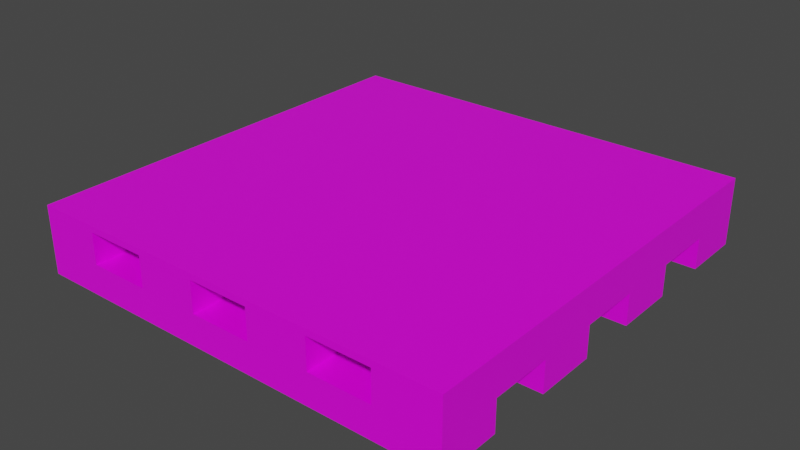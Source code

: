 # Source: Wooden_Platform.blend  (saved by Blender 2.90.8; exported with 4.5.12 LTS)
import bpy
from mathutils import Matrix  # noqa: F401  (used for matrix-valued properties, if any)

bpy.ops.wm.read_factory_settings(use_empty=True)
scene = bpy.context.scene
scene.name = 'Scene'

# ---- collections
col_collection = bpy.data.collections.new('Collection'); scene.collection.children.link(col_collection)

# ---- images (referenced by path relative to the original .blend; pixels are not part of the script)
import os
ASSET_DIR = os.environ.get("B2B_ASSET_DIR", "")  # directory of the original .blend (textures are referenced by path, not embedded)
HERE = os.path.dirname(os.path.abspath(__file__))  # packed textures are extracted next to this script under _unpacked/

def load_image(name, relpath, width, height, colorspace="sRGB"):
    """Load a texture the original file referenced (path relative to the .blend, or extracted next to this script)."""
    p = next((c for c in (os.path.join(HERE, relpath), os.path.join(ASSET_DIR, relpath)) if relpath and os.path.exists(c)), "")
    if p:
        img = bpy.data.images.load(p, check_existing=True)
        img.name = name
    else:  # same state as the original file: an image datablock whose file is absent (Cycles renders it pink)
        img = bpy.data.images.new(name, width, height)
        img.source = "FILE"
        img.filepath = "//" + (relpath or name)
    img.colorspace_settings.name = colorspace
    return img
img_material_base_color = load_image('Material Base Color', 'Material Base Color.png', 1024, 1024, 'sRGB')

# ---- materials (node trees are filled in below, after node groups)
mat_material = bpy.data.materials.new('Material')
mat_material.alpha_threshold = 0.0
mat_material.use_transparent_shadow = False
mat_material.line_color = (0.0, 0.0, 0.0, 1.0)

# ---- material node trees
mat_material.use_nodes = True; mat_material.node_tree.nodes.clear()
_N = mat_material.node_tree.nodes; _L = mat_material.node_tree.links
n0 = _N.new('ShaderNodeOutputMaterial'); n0.name = 'Material Output'; n0.location = (300, 300)
n1 = _N.new('ShaderNodeBsdfPrincipled'); n1.name = 'Principled BSDF'; n1.location = (10, 300)
n1.distribution = 'GGX'
n1.subsurface_method = 'BURLEY'
n1.inputs[2].default_value = 0.4
n1.inputs[3].default_value = 1.45
n1.inputs[27].default_value = (0.0, 0.0, 0.0, 1.0)
n1.inputs[28].default_value = 1.0
n2 = _N.new('ShaderNodeTexImage'); n2.name = 'Image Texture'; n2.location = (-280, 280)
n2.image = img_material_base_color
_L.new(n1.outputs[0], n0.inputs[0])
_L.new(n2.outputs[0], n1.inputs[0])
n0.is_active_output = True

# ---- world
world_world = bpy.data.worlds.new('World'); scene.world = world_world
world_world.use_nodes = True; world_world.node_tree.nodes.clear()
_N = world_world.node_tree.nodes; _L = world_world.node_tree.links
n0 = _N.new('ShaderNodeOutputWorld'); n0.name = 'World Output'; n0.location = (300, 300)
n1 = _N.new('ShaderNodeBackground'); n1.name = 'Background'; n1.location = (10, 300)
n1.inputs[0].default_value = (0.05088, 0.05088, 0.05088, 1.0)
_L.new(n1.outputs[0], n0.inputs[0])
n0.is_active_output = True
world_world.color = (0.05088, 0.05088, 0.05088)
world_world.use_sun_shadow = False
world_world.sun_shadow_jitter_overblur = 0.0

# ---- meshes
me_cube = bpy.data.meshes.new('Cube')
me_cube.from_pydata([(1.25, 1.03, -1.0), (1.25, 0.7796, -1.0), (1.25, 0.7796, -2.0), (1.25, 1.03, -4.5e-08), (1.25, 0.7796, -3.408e-08), (1.25, 1.03, -2.0), (1.25, 1.03, -4.5e-08), (1.25, 1.03, -1.5), (1.25, 0.7796, -1.5), (1.25, 0.7796, 1.0), (1.25, 1.03, 1.0), (1.25, 0.7796, 1.5), (1.25, 1.03, 1.5), (1.25, 0.7796, 0.5), (1.25, 1.03, 0.5), (1.25, 0.7796, -0.5), (1.25, 1.03, -0.5), (-0.75, 1.03, 1.5), (-0.75, 1.03, 1.0), (-1.75, 1.03, 1.5), (-1.75, 1.03, 1.0), (0.25, 1.03, 1.5), (0.25, 1.03, 1.0), (0.75, 1.03, 1.5), (0.75, 1.03, 1.0), (-0.25, 1.03, 1.5), (-0.25, 1.03, 1.0), (-1.25, 1.03, 1.5), (-1.25, 1.03, 1.0), (-2.25, 0.7796, 1.0), (-2.25, 0.7796, 1.5), (-2.25, 1.03, 1.5), (-2.25, 1.03, 1.0), (-0.75, 1.03, -2.0), (-0.75, 1.03, -1.5), (0.25, 1.03, -2.0), (0.25, 1.03, -1.5), (0.75, 1.03, -2.0), (0.75, 1.03, -1.5), (-0.25, 1.03, -2.0), (-0.25, 1.03, -1.5), (-1.75, 1.03, -2.0), (-1.75, 1.03, -1.5), (-1.25, 1.03, -2.0), (-1.25, 1.03, -1.5), (-2.25, 0.7796, -2.0), (-2.25, 1.03, -2.0), (-2.25, 1.03, -1.5), (-2.25, 0.7796, -1.5), (-0.75, 1.03, -4.5e-08), (-0.75, 1.03, 0.5), (0.25, 1.03, 0.5), (0.25, 1.03, -4.5e-08), (0.75, 1.03, 0.5), (0.75, 1.03, -4.5e-08), (-0.25, 1.03, -4.5e-08), (-0.25, 1.03, 0.5), (-1.75, 1.03, -4.5e-08), (-1.75, 1.03, 0.5), (-1.25, 1.03, 0.5), (-1.25, 1.03, -4.5e-08), (-2.25, 1.03, -4.5e-08), (-2.25, 0.7796, -3.408e-08), (-2.25, 0.7796, 0.5), (-2.25, 1.03, 0.5), (-0.75, 1.03, -0.5), (-0.75, 1.03, -1.0), (-1.75, 1.03, -0.5), (-1.75, 1.03, -1.0), (-2.25, 1.03, -0.5), (-2.25, 0.7796, -1.0), (-2.25, 0.7796, -0.5), (-2.25, 1.03, -1.0), (-1.25, 1.03, -1.0), (-1.25, 1.03, -0.5), (0.25, 1.03, -1.0), (0.25, 1.03, -0.5), (-0.25, 1.03, -0.5), (-0.25, 1.03, -1.0), (0.75, 1.03, -1.0), (0.75, 1.03, -0.5), (1.25, 1.28, -2.0), (1.25, 1.28, 1.5), (0.75, 1.28, 1.5), (0.75, 1.28, -2.0), (0.25, 1.28, 1.5), (-0.25, 1.28, 1.5), (0.25, 1.28, -2.0), (-0.25, 1.28, -2.0), (-0.75, 1.28, 1.5), (-1.25, 1.28, 1.5), (-0.75, 1.28, -2.0), (-1.25, 1.28, -2.0), (-1.75, 1.28, 1.5), (-2.25, 1.28, 1.5), (-1.75, 1.28, -2.0), (-2.25, 1.28, -2.0), (1.25, 1.33, -2.0), (1.25, 1.33, 1.5), (-2.25, 1.33, 1.5), (-2.25, 1.33, -2.0), (-0.5, 1.28, 1.5), (-0.5, 1.28, -2.0), (-0.5, 1.33, 1.5), (-0.5, 1.33, -2.0), (0.375, 1.28, 1.5), (0.375, 1.28, -2.0), (0.375, 1.33, 1.5), (0.375, 1.33, -2.0), (-1.375, 1.28, 1.5), (-1.375, 1.28, -2.0), (-1.375, 1.33, 1.5), (-1.375, 1.33, -2.0), (-0.9375, 1.28, 1.5), (-0.9375, 1.28, -2.0), (-0.9375, 1.33, 1.5), (-0.9375, 1.33, -2.0), (-0.0625, 1.28, 1.5), (-0.0625, 1.28, -2.0), (-0.0625, 1.33, 1.5), (-0.0625, 1.33, -2.0), (0.8849, 1.336, -1.641), (0.8987, 1.336, -1.639), (0.912, 1.336, -1.635), (0.9242, 1.336, -1.628), (0.9349, 1.336, -1.618), (0.9437, 1.336, -1.607), (0.9502, 1.336, -1.593), (0.9542, 1.336, -1.579), (0.9556, 1.336, -1.564), (0.9542, 1.336, -1.549), (0.9502, 1.336, -1.535), (0.9437, 1.336, -1.521), (0.9349, 1.336, -1.51), (0.9242, 1.336, -1.5), (0.912, 1.336, -1.493), (0.8987, 1.336, -1.488), (0.8849, 1.336, -1.487), (0.8711, 1.336, -1.488), (0.8578, 1.336, -1.493), (0.8456, 1.336, -1.5), (0.8349, 1.336, -1.51), (0.8261, 1.336, -1.521), (0.8196, 1.336, -1.535), (0.8156, 1.336, -1.549), (0.8142, 1.336, -1.564), (0.8156, 1.336, -1.579), (0.8196, 1.336, -1.593), (0.8261, 1.336, -1.607), (0.8349, 1.336, -1.618), (0.8456, 1.336, -1.628), (0.8578, 1.336, -1.635), (0.8711, 1.336, -1.639), (-0.0646, 1.336, -1.63), (-0.05081, 1.336, -1.628), (-0.03755, 1.336, -1.624), (-0.02532, 1.336, -1.617), (-0.01461, 1.336, -1.607), (-0.005818, 1.336, -1.595), (0.0007152, 1.336, -1.582), (0.004738, 1.336, -1.568), (0.006097, 1.336, -1.553), (0.004738, 1.336, -1.538), (0.0007152, 1.336, -1.523), (-0.005818, 1.336, -1.51), (-0.01461, 1.336, -1.498), (-0.02532, 1.336, -1.489), (-0.03755, 1.336, -1.481), (-0.05081, 1.336, -1.477), (-0.0646, 1.336, -1.476), (-0.0784, 1.336, -1.477), (-0.09166, 1.336, -1.481), (-0.1039, 1.336, -1.489), (-0.1146, 1.336, -1.498), (-0.1234, 1.336, -1.51), (-0.1299, 1.336, -1.523), (-0.1339, 1.336, -1.538), (-0.1353, 1.336, -1.553), (-0.1339, 1.336, -1.568), (-0.1299, 1.336, -1.582), (-0.1234, 1.336, -1.595), (-0.1146, 1.336, -1.607), (-0.1039, 1.336, -1.617), (-0.09166, 1.336, -1.624), (-0.0784, 1.336, -1.628), (-0.9344, 1.336, -1.637), (-0.9206, 1.336, -1.636), (-0.9073, 1.336, -1.631), (-0.8951, 1.336, -1.624), (-0.8844, 1.336, -1.615), (-0.8756, 1.336, -1.603), (-0.869, 1.336, -1.59), (-0.865, 1.336, -1.575), (-0.8637, 1.336, -1.56), (-0.865, 1.336, -1.545), (-0.869, 1.336, -1.531), (-0.8756, 1.336, -1.517), (-0.8844, 1.336, -1.506), (-0.8951, 1.336, -1.496), (-0.9073, 1.336, -1.489), (-0.9206, 1.336, -1.485), (-0.9344, 1.336, -1.483), (-0.9481, 1.336, -1.485), (-0.9614, 1.336, -1.489), (-0.9736, 1.336, -1.496), (-0.9843, 1.336, -1.506), (-0.9931, 1.336, -1.517), (-0.9997, 1.336, -1.531), (-1.004, 1.336, -1.545), (-1.005, 1.336, -1.56), (-1.004, 1.336, -1.575), (-0.9997, 1.336, -1.59), (-0.9931, 1.336, -1.603), (-0.9843, 1.336, -1.615), (-0.9736, 1.336, -1.624), (-0.9614, 1.336, -1.631), (-0.9481, 1.336, -1.636), (-1.933, 1.336, -1.633), (-1.919, 1.336, -1.632), (-1.906, 1.336, -1.627), (-1.894, 1.336, -1.62), (-1.883, 1.336, -1.611), (-1.874, 1.336, -1.599), (-1.868, 1.336, -1.586), (-1.864, 1.336, -1.571), (-1.863, 1.336, -1.556), (-1.864, 1.336, -1.541), (-1.868, 1.336, -1.527), (-1.874, 1.336, -1.514), (-1.883, 1.336, -1.502), (-1.894, 1.336, -1.492), (-1.906, 1.336, -1.485), (-1.919, 1.336, -1.481), (-1.933, 1.336, -1.479), (-1.947, 1.336, -1.481), (-1.96, 1.336, -1.485), (-1.973, 1.336, -1.492), (-1.983, 1.336, -1.502), (-1.992, 1.336, -1.514), (-1.999, 1.336, -1.527), (-2.003, 1.336, -1.541), (-2.004, 1.336, -1.556), (-2.003, 1.336, -1.571), (-1.999, 1.336, -1.586), (-1.992, 1.336, -1.599), (-1.983, 1.336, -1.611), (-1.973, 1.336, -1.62), (-1.96, 1.336, -1.627), (-1.947, 1.336, -1.632), (-1.9, 1.336, 0.9918), (-1.887, 1.336, 0.9933), (-1.873, 1.336, 0.9977), (-1.861, 1.336, 1.005), (-1.85, 1.336, 1.014), (-1.842, 1.336, 1.026), (-1.835, 1.336, 1.039), (-1.831, 1.336, 1.054), (-1.83, 1.336, 1.069), (-1.831, 1.336, 1.084), (-1.835, 1.336, 1.098), (-1.842, 1.336, 1.112), (-1.85, 1.336, 1.123), (-1.861, 1.336, 1.133), (-1.873, 1.336, 1.14), (-1.887, 1.336, 1.144), (-1.9, 1.336, 1.146), (-1.914, 1.336, 1.144), (-1.927, 1.336, 1.14), (-1.94, 1.336, 1.133), (-1.95, 1.336, 1.123), (-1.959, 1.336, 1.112), (-1.966, 1.336, 1.098), (-1.97, 1.336, 1.084), (-1.971, 1.336, 1.069), (-1.97, 1.336, 1.054), (-1.966, 1.336, 1.039), (-1.959, 1.336, 1.026), (-1.95, 1.336, 1.014), (-1.94, 1.336, 1.005), (-1.927, 1.336, 0.9977), (-1.914, 1.336, 0.9933), (-0.9422, 1.336, 0.9853), (-0.9284, 1.336, 0.9868), (-0.9152, 1.336, 0.9911), (-0.9029, 1.336, 0.9982), (-0.8922, 1.336, 1.008), (-0.8834, 1.336, 1.019), (-0.8769, 1.336, 1.033), (-0.8729, 1.336, 1.047), (-0.8715, 1.336, 1.062), (-0.8729, 1.336, 1.077), (-0.8769, 1.336, 1.092), (-0.8834, 1.336, 1.105), (-0.8922, 1.336, 1.117), (-0.9029, 1.336, 1.126), (-0.9152, 1.336, 1.133), (-0.9284, 1.336, 1.138), (-0.9422, 1.336, 1.139), (-0.956, 1.336, 1.138), (-0.9693, 1.336, 1.133), (-0.9815, 1.336, 1.126), (-0.9922, 1.336, 1.117), (-1.001, 1.336, 1.105), (-1.008, 1.336, 1.092), (-1.012, 1.336, 1.077), (-1.013, 1.336, 1.062), (-1.012, 1.336, 1.047), (-1.008, 1.336, 1.033), (-1.001, 1.336, 1.019), (-0.9922, 1.336, 1.008), (-0.9815, 1.336, 0.9982), (-0.9693, 1.336, 0.9911), (-0.956, 1.336, 0.9868), (-0.06278, 1.336, 0.9918), (-0.04899, 1.336, 0.9933), (-0.03572, 1.336, 0.9977), (-0.0235, 1.336, 1.005), (-0.01279, 1.336, 1.014), (-0.003995, 1.336, 1.026), (0.002538, 1.336, 1.039), (0.006562, 1.336, 1.054), (0.00792, 1.336, 1.069), (0.006562, 1.336, 1.084), (0.002538, 1.336, 1.098), (-0.003995, 1.336, 1.112), (-0.01279, 1.336, 1.123), (-0.0235, 1.336, 1.133), (-0.03572, 1.336, 1.14), (-0.04899, 1.336, 1.144), (-0.06278, 1.336, 1.146), (-0.07657, 1.336, 1.144), (-0.08984, 1.336, 1.14), (-0.1021, 1.336, 1.133), (-0.1128, 1.336, 1.123), (-0.1216, 1.336, 1.112), (-0.1281, 1.336, 1.098), (-0.1321, 1.336, 1.084), (-0.1335, 1.336, 1.069), (-0.1321, 1.336, 1.054), (-0.1281, 1.336, 1.039), (-0.1216, 1.336, 1.026), (-0.1128, 1.336, 1.014), (-0.1021, 1.336, 1.005), (-0.08984, 1.336, 0.9977), (-0.07657, 1.336, 0.9933), (0.9217, 1.336, 0.9918), (0.9355, 1.336, 0.9933), (0.9487, 1.336, 0.9977), (0.9609, 1.336, 1.005), (0.9717, 1.336, 1.014), (0.9805, 1.336, 1.026), (0.987, 1.336, 1.039), (0.991, 1.336, 1.054), (0.9924, 1.336, 1.069), (0.991, 1.336, 1.084), (0.987, 1.336, 1.098), (0.9805, 1.336, 1.112), (0.9717, 1.336, 1.123), (0.9609, 1.336, 1.133), (0.9487, 1.336, 1.14), (0.9355, 1.336, 1.144), (0.9217, 1.336, 1.146), (0.9079, 1.336, 1.144), (0.8946, 1.336, 1.14), (0.8824, 1.336, 1.133), (0.8717, 1.336, 1.123), (0.8629, 1.336, 1.112), (0.8563, 1.336, 1.098), (0.8523, 1.336, 1.084), (0.851, 1.336, 1.069), (0.8523, 1.336, 1.054), (0.8563, 1.336, 1.039), (0.8629, 1.336, 1.026), (0.8717, 1.336, 1.014), (0.8824, 1.336, 1.005), (0.8946, 1.336, 0.9977), (0.9079, 1.336, 0.9933)], [(122, 121), (123, 122), (124, 123), (125, 124), (126, 125), (127, 126), (128, 127), (129, 128), (130, 129), (131, 130), (132, 131), (133, 132), (134, 133), (135, 134), (136, 135), (137, 136), (138, 137), (139, 138), (140, 139), (141, 140), (142, 141), (143, 142), (144, 143), (145, 144), (146, 145), (147, 146), (148, 147), (149, 148), (150, 149), (151, 150), (152, 151), (121, 152), (154, 153), (155, 154), (156, 155), (157, 156), (158, 157), (159, 158), (160, 159), (161, 160), (162, 161), (163, 162), (164, 163), (165, 164), (166, 165), (167, 166), (168, 167), (169, 168), (170, 169), (171, 170), (172, 171), (173, 172), (174, 173), (175, 174), (176, 175), (177, 176), (178, 177), (179, 178), (180, 179), (181, 180), (182, 181), (183, 182), (184, 183), (153, 184), (186, 185), (187, 186), (188, 187), (189, 188), (190, 189), (191, 190), (192, 191), (193, 192), (194, 193), (195, 194), (196, 195), (197, 196), (198, 197), (199, 198), (200, 199), (201, 200), (202, 201), (203, 202), (204, 203), (205, 204), (206, 205), (207, 206), (208, 207), (209, 208), (210, 209), (211, 210), (212, 211), (213, 212), (214, 213), (215, 214), (216, 215), (185, 216), (218, 217), (219, 218), (220, 219), (221, 220), (222, 221), (223, 222), (224, 223), (225, 224), (226, 225), (227, 226), (228, 227), (229, 228), (230, 229), (231, 230), (232, 231), (233, 232), (234, 233), (235, 234), (236, 235), (237, 236), (238, 237), (239, 238), (240, 239), (241, 240), (242, 241), (243, 242), (244, 243), (245, 244), (246, 245), (247, 246), (248, 247), (217, 248), (250, 249), (251, 250), (252, 251), (253, 252), (254, 253), (255, 254), (256, 255), (257, 256), (258, 257), (259, 258), (260, 259), (261, 260), (262, 261), (263, 262), (264, 263), (265, 264), (266, 265), (267, 266), (268, 267), (269, 268), (270, 269), (271, 270), (272, 271), (273, 272), (274, 273), (275, 274), (276, 275), (277, 276), (278, 277), (279, 278), (280, 279), (249, 280), (282, 281), (283, 282), (284, 283), (285, 284), (286, 285), (287, 286), (288, 287), (289, 288), (290, 289), (291, 290), (292, 291), (293, 292), (294, 293), (295, 294), (296, 295), (297, 296), (298, 297), (299, 298), (300, 299), (301, 300), (302, 301), (303, 302), (304, 303), (305, 304), (306, 305), (307, 306), (308, 307), (309, 308), (310, 309), (311, 310), (312, 311), (281, 312), (314, 313), (315, 314), (316, 315), (317, 316), (318, 317), (319, 318), (320, 319), (321, 320), (322, 321), (323, 322), (324, 323), (325, 324), (326, 325), (327, 326), (328, 327), (329, 328), (330, 329), (331, 330), (332, 331), (333, 332), (334, 333), (335, 334), (336, 335), (337, 336), (338, 337), (339, 338), (340, 339), (341, 340), (342, 341), (343, 342), (344, 343), (313, 344), (346, 345), (347, 346), (348, 347), (349, 348), (350, 349), (351, 350), (352, 351), (353, 352), (354, 353), (355, 354), (356, 355), (357, 356), (358, 357), (359, 358), (360, 359), (361, 360), (362, 361), (363, 362), (364, 363), (365, 364), (366, 365), (367, 366), (368, 367), (369, 368), (370, 369), (371, 370), (372, 371), (373, 372), (374, 373), (375, 374), (376, 375), (345, 376)], [(46, 45, 48, 47), (2, 5, 7, 8), (23, 12, 10, 24), (64, 61, 62, 63), (9, 10, 12, 11), (4, 6, 14, 13), (71, 15, 16, 80, 76, 77, 65, 74, 67, 69), (1, 0, 16, 15), (29, 32, 20, 28, 18, 26, 22, 24, 10, 9), (27, 17, 18, 28), (31, 19, 20, 32), (29, 9, 11, 30), (25, 21, 22, 26), (21, 23, 24, 22), (17, 25, 26, 18), (19, 27, 28, 20), (31, 32, 29, 30), (40, 39, 33, 34), (38, 37, 35, 36), (7, 5, 37, 38), (48, 8, 7, 38, 36, 40, 34, 44, 42, 47), (36, 35, 39, 40), (2, 8, 48, 45), (44, 43, 41, 42), (34, 33, 43, 44), (35, 37, 5, 2, 45, 46, 41, 43, 33, 39), (42, 41, 46, 47), (62, 4, 13, 63), (55, 49, 50, 56), (54, 52, 51, 53), (6, 54, 53, 14), (52, 55, 56, 51), (21, 25, 17, 27, 19, 31, 30, 11, 12, 23), (62, 61, 57, 60, 49, 55, 52, 54, 6, 4), (60, 57, 58, 59), (49, 60, 59, 50), (63, 13, 14, 53, 51, 56, 50, 59, 58, 64), (69, 72, 70, 71), (57, 61, 64, 58), (77, 78, 66, 65), (74, 73, 68, 67), (70, 72, 68, 73, 66, 78, 75, 79, 0, 1), (12, 5, 81, 82), (67, 68, 72, 69), (65, 66, 73, 74), (80, 79, 75, 76), (76, 75, 78, 77), (16, 0, 79, 80), (70, 1, 15, 71), (82, 81, 84, 83), (5, 37, 84, 81), (23, 12, 82, 83), (37, 23, 83, 84), (21, 35, 87, 85), (86, 85, 87, 88), (39, 25, 86, 88), (35, 39, 88, 87), (25, 21, 85, 86), (43, 27, 90, 92), (90, 89, 91, 92), (33, 43, 92, 91), (17, 33, 91, 89), (27, 17, 89, 90), (19, 41, 95, 93), (94, 93, 95, 96), (31, 19, 93, 94), (41, 46, 96, 95), (46, 31, 94, 96), (105, 82, 98, 107), (82, 81, 97, 98), (96, 94, 99, 100), (110, 96, 100, 112), (118, 102, 104, 120), (113, 101, 103, 115), (81, 106, 108, 97), (117, 105, 107, 119), (94, 109, 111, 99), (114, 110, 112, 116), (102, 114, 116, 104), (109, 113, 115, 111), (101, 117, 119, 103), (104, 116, 112, 100, 99, 111, 115, 103, 119, 107, 98, 97, 108, 120), (106, 118, 120, 108), (44, 42, 68, 73), (34, 40, 78, 66), (38, 36, 75, 79), (54, 52, 76, 80), (55, 49, 65, 77), (57, 60, 74, 67), (28, 20, 58, 59), (26, 18, 50, 56), (24, 22, 51, 53)])
_uv = me_cube.uv_layers.new(name='UVMap')
_uv.uv.foreach_set('vector', [0.4056, 0.867, 0.4199, 0.867, 0.4199, 0.8382, 0.4056, 0.8382, 0.3355, 0.8382, 0.3212, 0.8382, 0.3212, 0.867, 0.3355, 0.867, 0.7047, 0.4741, 0.7047, 0.5029, 0.7334, 0.5029, 0.7334, 0.4741, 0.2397, 0.8382, 0.2397, 0.867, 0.254, 0.867, 0.254, 0.8382, 0.5829, 0.8382, 0.5686, 0.8382, 0.5686, 0.867, 0.5829, 0.867, 0.04794, 0.8382, 0.03357, 0.8382, 0.03357, 0.867, 0.04794, 0.867, 0.5829, 0.7711, 0.5829, 0.57, 0.5686, 0.57, 0.5686, 0.5987, 0.5686, 0.6275, 0.5686, 0.6562, 0.5686, 0.6849, 0.5686, 0.7136, 0.5686, 0.7424, 0.5686, 0.7711, 0.1294, 0.8382, 0.1151, 0.8382, 0.1151, 0.867, 0.1294, 0.867, 0.6645, 0.57, 0.6501, 0.57, 0.6501, 0.5987, 0.6501, 0.6275, 0.6501, 0.6562, 0.6501, 0.6849, 0.6501, 0.7136, 0.6501, 0.7424, 0.6501, 0.7711, 0.6645, 0.7711, 0.7047, 0.3592, 0.7047, 0.388, 0.7334, 0.388, 0.7334, 0.3592, 0.7047, 0.3018, 0.7047, 0.3305, 0.7334, 0.3305, 0.7334, 0.3018, 0.0623, 0.7711, 0.0623, 0.57, 0.03357, 0.57, 0.03357, 0.7711, 0.7047, 0.4167, 0.7047, 0.4454, 0.7334, 0.4454, 0.7334, 0.4167, 0.7047, 0.4454, 0.7047, 0.4741, 0.7334, 0.4741, 0.7334, 0.4454, 0.7047, 0.388, 0.7047, 0.4167, 0.7334, 0.4167, 0.7334, 0.388, 0.7047, 0.3305, 0.7047, 0.3592, 0.7334, 0.3592, 0.7334, 0.3305, 0.6501, 0.8382, 0.6501, 0.867, 0.6645, 0.867, 0.6645, 0.8382, 0.6853, 0.1485, 0.714, 0.1485, 0.714, 0.1197, 0.6853, 0.1197, 0.6853, 0.2059, 0.714, 0.2059, 0.714, 0.1772, 0.6853, 0.1772, 0.6853, 0.2346, 0.714, 0.2346, 0.714, 0.2059, 0.6853, 0.2059, 0.5014, 0.7711, 0.5014, 0.57, 0.4871, 0.57, 0.4871, 0.5987, 0.4871, 0.6275, 0.4871, 0.6562, 0.4871, 0.6849, 0.4871, 0.7136, 0.4871, 0.7424, 0.4871, 0.7711, 0.6853, 0.1772, 0.714, 0.1772, 0.714, 0.1485, 0.6853, 0.1485, 0.6375, 0.3018, 0.6088, 0.3018, 0.6088, 0.5029, 0.6375, 0.5029, 0.6853, 0.09102, 0.714, 0.09102, 0.714, 0.0623, 0.6853, 0.0623, 0.6853, 0.1197, 0.714, 0.1197, 0.714, 0.09102, 0.6853, 0.09102, 0.5079, 0.1772, 0.5079, 0.2059, 0.5079, 0.2346, 0.5223, 0.2346, 0.5223, 0.03357, 0.5079, 0.03357, 0.5079, 0.0623, 0.5079, 0.09102, 0.5079, 0.1197, 0.5079, 0.1485, 0.6853, 0.0623, 0.714, 0.0623, 0.714, 0.03357, 0.6853, 0.03357, 0.254, 0.5029, 0.254, 0.3018, 0.2253, 0.3018, 0.2253, 0.5029, 0.3499, 0.4167, 0.3499, 0.388, 0.3212, 0.388, 0.3212, 0.4167, 0.3499, 0.4741, 0.3499, 0.4454, 0.3212, 0.4454, 0.3212, 0.4741, 0.3499, 0.5029, 0.3499, 0.4741, 0.3212, 0.4741, 0.3212, 0.5029, 0.3499, 0.4454, 0.3499, 0.4167, 0.3212, 0.4167, 0.3212, 0.4454, 0.4314, 0.3592, 0.4314, 0.388, 0.4314, 0.4167, 0.4314, 0.4454, 0.4314, 0.4741, 0.4314, 0.5029, 0.4458, 0.5029, 0.4458, 0.3018, 0.4314, 0.3018, 0.4314, 0.3305, 0.254, 0.57, 0.2397, 0.57, 0.2397, 0.5987, 0.2397, 0.6275, 0.2397, 0.6562, 0.2397, 0.6849, 0.2397, 0.7136, 0.2397, 0.7424, 0.2397, 0.7711, 0.254, 0.7711, 0.3499, 0.3592, 0.3499, 0.3305, 0.3212, 0.3305, 0.3212, 0.3592, 0.3499, 0.388, 0.3499, 0.3592, 0.3212, 0.3592, 0.3212, 0.388, 0.4199, 0.7711, 0.4199, 0.57, 0.4056, 0.57, 0.4056, 0.5987, 0.4056, 0.6275, 0.4056, 0.6562, 0.4056, 0.6849, 0.4056, 0.7136, 0.4056, 0.7424, 0.4056, 0.7711, 0.4871, 0.8382, 0.4871, 0.867, 0.5014, 0.867, 0.5014, 0.8382, 0.3499, 0.3305, 0.3499, 0.3018, 0.3212, 0.3018, 0.3212, 0.3305, 0.5129, 0.4167, 0.5417, 0.4167, 0.5417, 0.388, 0.5129, 0.388, 0.5129, 0.3592, 0.5417, 0.3592, 0.5417, 0.3305, 0.5129, 0.3305, 0.746, 0.57, 0.7316, 0.57, 0.7316, 0.5987, 0.7316, 0.6275, 0.7316, 0.6562, 0.7316, 0.6849, 0.7316, 0.7136, 0.7316, 0.7424, 0.7316, 0.7711, 0.746, 0.7711, 0.3384, 0.7711, 0.3384, 0.57, 0.3241, 0.57, 0.3241, 0.7711, 0.5129, 0.3305, 0.5417, 0.3305, 0.5417, 0.3018, 0.5129, 0.3018, 0.5129, 0.388, 0.5417, 0.388, 0.5417, 0.3592, 0.5129, 0.3592, 0.5129, 0.4741, 0.5417, 0.4741, 0.5417, 0.4454, 0.5129, 0.4454, 0.5129, 0.4454, 0.5417, 0.4454, 0.5417, 0.4167, 0.5129, 0.4167, 0.5129, 0.5029, 0.5417, 0.5029, 0.5417, 0.4741, 0.5129, 0.4741, 0.6181, 0.2346, 0.6181, 0.03357, 0.5894, 0.03357, 0.5894, 0.2346, 0.1582, 0.5029, 0.1582, 0.3018, 0.1294, 0.3018, 0.1294, 0.5029, 0.5079, 0.2346, 0.5079, 0.2059, 0.4935, 0.2059, 0.4935, 0.2346, 0.4314, 0.3305, 0.4314, 0.3018, 0.4171, 0.3018, 0.4171, 0.3305, 0.8275, 0.7711, 0.8275, 0.57, 0.8131, 0.57, 0.8131, 0.7711, 0.877, 0.2346, 0.877, 0.03357, 0.8627, 0.03357, 0.8627, 0.2346, 0.3977, 0.2346, 0.4264, 0.2346, 0.4264, 0.03357, 0.3977, 0.03357, 0.7955, 0.2346, 0.7955, 0.03357, 0.7811, 0.03357, 0.7811, 0.2346, 0.5079, 0.1772, 0.5079, 0.1485, 0.4935, 0.1485, 0.4935, 0.1772, 0.4314, 0.388, 0.4314, 0.3592, 0.4171, 0.3592, 0.4171, 0.388, 0.909, 0.7711, 0.909, 0.57, 0.8946, 0.57, 0.8946, 0.7711, 0.03357, 0.5029, 0.0623, 0.5029, 0.0623, 0.3018, 0.03357, 0.3018, 0.5079, 0.1197, 0.5079, 0.09102, 0.4935, 0.09102, 0.4935, 0.1197, 0.8964, 0.5029, 0.8964, 0.3018, 0.882, 0.3018, 0.882, 0.5029, 0.4314, 0.4454, 0.4314, 0.4167, 0.4171, 0.4167, 0.4171, 0.4454, 0.8149, 0.5029, 0.8149, 0.3018, 0.8005, 0.3018, 0.8005, 0.5029, 0.3018, 0.2346, 0.3305, 0.2346, 0.3305, 0.03357, 0.3018, 0.03357, 0.4314, 0.5029, 0.4314, 0.4741, 0.4171, 0.4741, 0.4171, 0.5029, 0.5079, 0.0623, 0.5079, 0.03357, 0.4935, 0.03357, 0.4935, 0.0623, 0.1467, 0.7711, 0.1467, 0.57, 0.1323, 0.57, 0.1323, 0.7711, 0.9664, 0.3521, 0.9664, 0.3018, 0.9636, 0.3018, 0.9636, 0.3521, 0.3241, 0.7711, 0.3241, 0.57, 0.3212, 0.57, 0.3212, 0.7711, 0.1323, 0.7711, 0.1323, 0.57, 0.1294, 0.57, 0.1294, 0.7711, 0.947, 0.08384, 0.947, 0.03357, 0.9442, 0.03357, 0.9442, 0.08384, 0.947, 0.1592, 0.947, 0.1341, 0.9442, 0.1341, 0.9442, 0.1592, 0.9664, 0.4275, 0.9664, 0.4023, 0.9636, 0.4023, 0.9636, 0.4275, 0.947, 0.2346, 0.947, 0.1844, 0.9442, 0.1844, 0.9442, 0.2346, 0.9664, 0.3772, 0.9664, 0.3521, 0.9636, 0.3521, 0.9636, 0.3772, 0.9664, 0.5029, 0.9664, 0.4526, 0.9636, 0.4526, 0.9636, 0.5029, 0.947, 0.109, 0.947, 0.08384, 0.9442, 0.08384, 0.9442, 0.109, 0.947, 0.1341, 0.947, 0.109, 0.9442, 0.109, 0.9442, 0.1341, 0.9664, 0.4526, 0.9664, 0.4275, 0.9636, 0.4275, 0.9636, 0.4526, 0.9664, 0.4023, 0.9664, 0.3772, 0.9636, 0.3772, 0.9636, 0.4023, 0.2346, 0.1341, 0.2346, 0.109, 0.2346, 0.08384, 0.2346, 0.03357, 0.03357, 0.03357, 0.03357, 0.08384, 0.03357, 0.109, 0.03357, 0.1341, 0.03357, 0.1592, 0.03357, 0.1844, 0.03357, 0.2346, 0.2346, 0.2346, 0.2346, 0.1844, 0.2346, 0.1592, 0.947, 0.1844, 0.947, 0.1592, 0.9442, 0.1592, 0.9442, 0.1844, 0.4871, 0.7136, 0.4871, 0.7424, 0.5417, 0.3305, 0.5417, 0.3592, 0.6853, 0.1197, 0.6853, 0.1485, 0.5417, 0.4167, 0.5417, 0.388, 0.6853, 0.2059, 0.6853, 0.1772, 0.7316, 0.7136, 0.7316, 0.7424, 0.3499, 0.4741, 0.3499, 0.4454, 0.5686, 0.6275, 0.5686, 0.5987, 0.3499, 0.4167, 0.3499, 0.388, 0.5686, 0.6849, 0.5686, 0.6562, 0.2397, 0.5987, 0.2397, 0.6275, 0.5686, 0.7136, 0.5686, 0.7424, 0.6501, 0.6275, 0.6501, 0.5987, 0.3212, 0.3305, 0.3212, 0.3592, 0.6501, 0.6849, 0.6501, 0.6562, 0.3212, 0.388, 0.3212, 0.4167, 0.6501, 0.7424, 0.6501, 0.7136, 0.3212, 0.4454, 0.3212, 0.4741])
me_cube.materials.append(mat_material)
me_cube.use_remesh_preserve_volume = False
me_cube.use_remesh_preserve_attributes = False
me_cube.use_mirror_vertex_groups = False
me_cube.update()

# ---- objects
ob_cube = bpy.data.objects.new('Cube', me_cube)

# ---- transforms, parenting, visibility, modifiers, constraints
ob_cube.location = (0.0, 0.0, 0.0)
ob_cube.rotation_euler = (1.571, 0.0, 0.0)
ob_cube.lock_rotations_4d = False
ob_cube.empty_display_type = 'ARROWS'
ob_cube.lineart.crease_threshold = 0.0

# ---- collection membership
col_collection.objects.link(ob_cube)

# ---- scene / render settings (as saved in the file)
scene.frame_start = 1; scene.frame_end = 250; scene.frame_set(1)
scene.render.engine = 'BLENDER_EEVEE_NEXT'
scene.cycles.use_denoising = False
scene.cycles.samples = 128
scene.cycles.sampling_pattern = 'TABULATED_SOBOL'
scene.cycles.use_adaptive_sampling = False
scene.cycles.use_light_tree = False
scene.view_settings.view_transform = 'Filmic'
bpy.context.view_layer.update()

# ---- added for rendering (the .blend has no active camera and no usable light): camera, sun
cam_auto = bpy.data.cameras.new('AutoCamera')
cam_auto.lens = 50.0
cam_auto.sensor_width = 36.0
cam_auto.clip_end = 1000.0
ob_auto_camera = bpy.data.objects.new('AutoCamera', cam_auto)
scene.collection.objects.link(ob_auto_camera)
ob_auto_camera.location = (4.10842, -5.28011, 4.7443)
ob_auto_camera.rotation_euler = (1.09748, -7.21219e-08, 0.694738)
scene.camera = ob_auto_camera
light_auto_sun = bpy.data.lights.new('AutoSun', 'SUN')
light_auto_sun.energy = 3.0
light_auto_sun.angle = 0.0523599
ob_auto_sun = bpy.data.objects.new('AutoSun', light_auto_sun)
scene.collection.objects.link(ob_auto_sun)
ob_auto_sun.rotation_euler = (0.872665, 0.174533, 0.523599)
bpy.context.view_layer.update()
